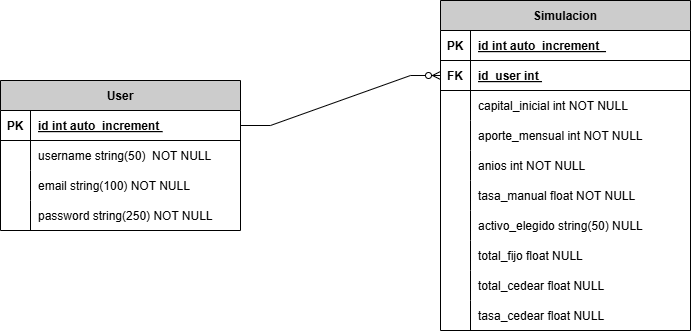

The diagram above was exported from draw.io. Its source (the exported page's mxGraphModel, read from the mxfile embedded in the PNG):
<mxGraphModel dx="1105" dy="473" grid="1" gridSize="10" guides="1" tooltips="1" connect="1" arrows="1" fold="1" page="1" pageScale="1" pageWidth="850" pageHeight="1100" background="#FFFFFF" math="0" shadow="0" extFonts="Permanent Marker^https://fonts.googleapis.com/css?family=Permanent+Marker">
  <root>
    <mxCell id="0" />
    <mxCell id="1" parent="0" />
    <mxCell id="C-vyLk0tnHw3VtMMgP7b-2" parent="1" style="shape=table;startSize=30;container=1;collapsible=1;childLayout=tableLayout;fixedRows=1;rowLines=0;fontStyle=1;align=center;resizeLast=1;fillColor=#CCCCCC;" value="User" vertex="1">
      <mxGeometry height="150" width="240" x="80" y="230" as="geometry" />
    </mxCell>
    <mxCell id="C-vyLk0tnHw3VtMMgP7b-3" parent="C-vyLk0tnHw3VtMMgP7b-2" style="shape=partialRectangle;collapsible=0;dropTarget=0;pointerEvents=0;fillColor=none;points=[[0,0.5],[1,0.5]];portConstraint=eastwest;top=0;left=0;right=0;bottom=1;" value="" vertex="1">
      <mxGeometry height="30" width="240" y="30" as="geometry" />
    </mxCell>
    <mxCell id="C-vyLk0tnHw3VtMMgP7b-4" parent="C-vyLk0tnHw3VtMMgP7b-3" style="shape=partialRectangle;overflow=hidden;connectable=0;fillColor=none;top=0;left=0;bottom=0;right=0;fontStyle=1;" value="PK" vertex="1">
      <mxGeometry height="30" width="30" as="geometry">
        <mxRectangle height="30" width="30" as="alternateBounds" />
      </mxGeometry>
    </mxCell>
    <mxCell id="C-vyLk0tnHw3VtMMgP7b-5" parent="C-vyLk0tnHw3VtMMgP7b-3" style="shape=partialRectangle;overflow=hidden;connectable=0;fillColor=none;top=0;left=0;bottom=0;right=0;align=left;spacingLeft=6;fontStyle=5;" value="id int auto_increment " vertex="1">
      <mxGeometry height="30" width="210" x="30" as="geometry">
        <mxRectangle height="30" width="210" as="alternateBounds" />
      </mxGeometry>
    </mxCell>
    <mxCell id="C-vyLk0tnHw3VtMMgP7b-6" parent="C-vyLk0tnHw3VtMMgP7b-2" style="shape=partialRectangle;collapsible=0;dropTarget=0;pointerEvents=0;fillColor=none;points=[[0,0.5],[1,0.5]];portConstraint=eastwest;top=0;left=0;right=0;bottom=0;" value="" vertex="1">
      <mxGeometry height="30" width="240" y="60" as="geometry" />
    </mxCell>
    <mxCell id="C-vyLk0tnHw3VtMMgP7b-7" parent="C-vyLk0tnHw3VtMMgP7b-6" style="shape=partialRectangle;overflow=hidden;connectable=0;fillColor=none;top=0;left=0;bottom=0;right=0;" value="" vertex="1">
      <mxGeometry height="30" width="30" as="geometry">
        <mxRectangle height="30" width="30" as="alternateBounds" />
      </mxGeometry>
    </mxCell>
    <mxCell id="C-vyLk0tnHw3VtMMgP7b-8" parent="C-vyLk0tnHw3VtMMgP7b-6" style="shape=partialRectangle;overflow=hidden;connectable=0;fillColor=none;top=0;left=0;bottom=0;right=0;align=left;spacingLeft=6;" value="username string(50)  NOT NULL" vertex="1">
      <mxGeometry height="30" width="210" x="30" as="geometry">
        <mxRectangle height="30" width="210" as="alternateBounds" />
      </mxGeometry>
    </mxCell>
    <mxCell id="e66GrVoieNr2txH8dv8v-25" parent="C-vyLk0tnHw3VtMMgP7b-2" style="shape=partialRectangle;collapsible=0;dropTarget=0;pointerEvents=0;fillColor=none;points=[[0,0.5],[1,0.5]];portConstraint=eastwest;top=0;left=0;right=0;bottom=0;" value="" vertex="1">
      <mxGeometry height="30" width="240" y="90" as="geometry" />
    </mxCell>
    <mxCell id="e66GrVoieNr2txH8dv8v-26" parent="e66GrVoieNr2txH8dv8v-25" style="shape=partialRectangle;overflow=hidden;connectable=0;fillColor=none;top=0;left=0;bottom=0;right=0;" value="" vertex="1">
      <mxGeometry height="30" width="30" as="geometry">
        <mxRectangle height="30" width="30" as="alternateBounds" />
      </mxGeometry>
    </mxCell>
    <mxCell id="e66GrVoieNr2txH8dv8v-27" parent="e66GrVoieNr2txH8dv8v-25" style="shape=partialRectangle;overflow=hidden;connectable=0;fillColor=none;top=0;left=0;bottom=0;right=0;align=left;spacingLeft=6;" value="email string(100) NOT NULL" vertex="1">
      <mxGeometry height="30" width="210" x="30" as="geometry">
        <mxRectangle height="30" width="210" as="alternateBounds" />
      </mxGeometry>
    </mxCell>
    <mxCell id="e66GrVoieNr2txH8dv8v-28" parent="C-vyLk0tnHw3VtMMgP7b-2" style="shape=partialRectangle;collapsible=0;dropTarget=0;pointerEvents=0;fillColor=none;points=[[0,0.5],[1,0.5]];portConstraint=eastwest;top=0;left=0;right=0;bottom=0;" value="" vertex="1">
      <mxGeometry height="30" width="240" y="120" as="geometry" />
    </mxCell>
    <mxCell id="e66GrVoieNr2txH8dv8v-29" parent="e66GrVoieNr2txH8dv8v-28" style="shape=partialRectangle;overflow=hidden;connectable=0;fillColor=none;top=0;left=0;bottom=0;right=0;" value="" vertex="1">
      <mxGeometry height="30" width="30" as="geometry">
        <mxRectangle height="30" width="30" as="alternateBounds" />
      </mxGeometry>
    </mxCell>
    <mxCell id="e66GrVoieNr2txH8dv8v-30" parent="e66GrVoieNr2txH8dv8v-28" style="shape=partialRectangle;overflow=hidden;connectable=0;fillColor=none;top=0;left=0;bottom=0;right=0;align=left;spacingLeft=6;" value="password string(250) NOT NULL" vertex="1">
      <mxGeometry height="30" width="210" x="30" as="geometry">
        <mxRectangle height="30" width="210" as="alternateBounds" />
      </mxGeometry>
    </mxCell>
    <mxCell id="C-vyLk0tnHw3VtMMgP7b-23" parent="1" style="shape=table;startSize=30;container=1;collapsible=1;childLayout=tableLayout;fixedRows=1;rowLines=0;fontStyle=1;align=center;resizeLast=1;strokeColor=#000000;fillColor=#CCCCCC;" value="Simulacion" vertex="1">
      <mxGeometry height="330" width="250" x="520" y="150" as="geometry">
        <mxRectangle height="30" width="100" x="540" y="160" as="alternateBounds" />
      </mxGeometry>
    </mxCell>
    <mxCell id="C-vyLk0tnHw3VtMMgP7b-24" parent="C-vyLk0tnHw3VtMMgP7b-23" style="shape=partialRectangle;collapsible=0;dropTarget=0;pointerEvents=0;fillColor=none;points=[[0,0.5],[1,0.5]];portConstraint=eastwest;top=0;left=0;right=0;bottom=1;" value="" vertex="1">
      <mxGeometry height="30" width="250" y="30" as="geometry" />
    </mxCell>
    <mxCell id="C-vyLk0tnHw3VtMMgP7b-25" parent="C-vyLk0tnHw3VtMMgP7b-24" style="shape=partialRectangle;overflow=hidden;connectable=0;fillColor=none;top=0;left=0;bottom=0;right=0;fontStyle=1;" value="PK" vertex="1">
      <mxGeometry height="30" width="30" as="geometry">
        <mxRectangle height="30" width="30" as="alternateBounds" />
      </mxGeometry>
    </mxCell>
    <mxCell id="C-vyLk0tnHw3VtMMgP7b-26" parent="C-vyLk0tnHw3VtMMgP7b-24" style="shape=partialRectangle;overflow=hidden;connectable=0;fillColor=none;top=0;left=0;bottom=0;right=0;align=left;spacingLeft=6;fontStyle=5;" value="id int auto_increment  " vertex="1">
      <mxGeometry height="30" width="220" x="30" as="geometry">
        <mxRectangle height="30" width="220" as="alternateBounds" />
      </mxGeometry>
    </mxCell>
    <mxCell id="e66GrVoieNr2txH8dv8v-22" parent="C-vyLk0tnHw3VtMMgP7b-23" style="shape=partialRectangle;collapsible=0;dropTarget=0;pointerEvents=0;fillColor=none;points=[[0,0.5],[1,0.5]];portConstraint=eastwest;top=0;left=0;right=0;bottom=1;" value="" vertex="1">
      <mxGeometry height="30" width="250" y="60" as="geometry" />
    </mxCell>
    <mxCell id="e66GrVoieNr2txH8dv8v-23" parent="e66GrVoieNr2txH8dv8v-22" style="shape=partialRectangle;overflow=hidden;connectable=0;fillColor=none;top=0;left=0;bottom=0;right=0;fontStyle=1;" value="FK" vertex="1">
      <mxGeometry height="30" width="30" as="geometry">
        <mxRectangle height="30" width="30" as="alternateBounds" />
      </mxGeometry>
    </mxCell>
    <mxCell id="e66GrVoieNr2txH8dv8v-24" parent="e66GrVoieNr2txH8dv8v-22" style="shape=partialRectangle;overflow=hidden;connectable=0;fillColor=none;top=0;left=0;bottom=0;right=0;align=left;spacingLeft=6;fontStyle=5;" value="id_user int " vertex="1">
      <mxGeometry height="30" width="220" x="30" as="geometry">
        <mxRectangle height="30" width="220" as="alternateBounds" />
      </mxGeometry>
    </mxCell>
    <mxCell id="C-vyLk0tnHw3VtMMgP7b-27" parent="C-vyLk0tnHw3VtMMgP7b-23" style="shape=partialRectangle;collapsible=0;dropTarget=0;pointerEvents=0;fillColor=none;points=[[0,0.5],[1,0.5]];portConstraint=eastwest;top=0;left=0;right=0;bottom=0;" value="" vertex="1">
      <mxGeometry height="30" width="250" y="90" as="geometry" />
    </mxCell>
    <mxCell id="C-vyLk0tnHw3VtMMgP7b-28" parent="C-vyLk0tnHw3VtMMgP7b-27" style="shape=partialRectangle;overflow=hidden;connectable=0;fillColor=none;top=0;left=0;bottom=0;right=0;" value="" vertex="1">
      <mxGeometry height="30" width="30" as="geometry">
        <mxRectangle height="30" width="30" as="alternateBounds" />
      </mxGeometry>
    </mxCell>
    <mxCell id="C-vyLk0tnHw3VtMMgP7b-29" parent="C-vyLk0tnHw3VtMMgP7b-27" style="shape=partialRectangle;overflow=hidden;connectable=0;fillColor=none;top=0;left=0;bottom=0;right=0;align=left;spacingLeft=6;" value="capital_inicial int NOT NULL  " vertex="1">
      <mxGeometry height="30" width="220" x="30" as="geometry">
        <mxRectangle height="30" width="220" as="alternateBounds" />
      </mxGeometry>
    </mxCell>
    <mxCell id="e66GrVoieNr2txH8dv8v-1" parent="C-vyLk0tnHw3VtMMgP7b-23" style="shape=partialRectangle;collapsible=0;dropTarget=0;pointerEvents=0;fillColor=none;points=[[0,0.5],[1,0.5]];portConstraint=eastwest;top=0;left=0;right=0;bottom=0;" value="" vertex="1">
      <mxGeometry height="30" width="250" y="120" as="geometry" />
    </mxCell>
    <mxCell id="e66GrVoieNr2txH8dv8v-2" parent="e66GrVoieNr2txH8dv8v-1" style="shape=partialRectangle;overflow=hidden;connectable=0;fillColor=none;top=0;left=0;bottom=0;right=0;" value="" vertex="1">
      <mxGeometry height="30" width="30" as="geometry">
        <mxRectangle height="30" width="30" as="alternateBounds" />
      </mxGeometry>
    </mxCell>
    <mxCell id="e66GrVoieNr2txH8dv8v-3" parent="e66GrVoieNr2txH8dv8v-1" style="shape=partialRectangle;overflow=hidden;connectable=0;fillColor=none;top=0;left=0;bottom=0;right=0;align=left;spacingLeft=6;" value="aporte_mensual int NOT NULL" vertex="1">
      <mxGeometry height="30" width="220" x="30" as="geometry">
        <mxRectangle height="30" width="220" as="alternateBounds" />
      </mxGeometry>
    </mxCell>
    <mxCell id="e66GrVoieNr2txH8dv8v-4" parent="C-vyLk0tnHw3VtMMgP7b-23" style="shape=partialRectangle;collapsible=0;dropTarget=0;pointerEvents=0;fillColor=none;points=[[0,0.5],[1,0.5]];portConstraint=eastwest;top=0;left=0;right=0;bottom=0;" value="" vertex="1">
      <mxGeometry height="30" width="250" y="150" as="geometry" />
    </mxCell>
    <mxCell id="e66GrVoieNr2txH8dv8v-5" parent="e66GrVoieNr2txH8dv8v-4" style="shape=partialRectangle;overflow=hidden;connectable=0;fillColor=none;top=0;left=0;bottom=0;right=0;" value="" vertex="1">
      <mxGeometry height="30" width="30" as="geometry">
        <mxRectangle height="30" width="30" as="alternateBounds" />
      </mxGeometry>
    </mxCell>
    <mxCell id="e66GrVoieNr2txH8dv8v-6" parent="e66GrVoieNr2txH8dv8v-4" style="shape=partialRectangle;overflow=hidden;connectable=0;fillColor=none;top=0;left=0;bottom=0;right=0;align=left;spacingLeft=6;" value="anios int NOT NULL" vertex="1">
      <mxGeometry height="30" width="220" x="30" as="geometry">
        <mxRectangle height="30" width="220" as="alternateBounds" />
      </mxGeometry>
    </mxCell>
    <mxCell id="e66GrVoieNr2txH8dv8v-7" parent="C-vyLk0tnHw3VtMMgP7b-23" style="shape=partialRectangle;collapsible=0;dropTarget=0;pointerEvents=0;fillColor=none;points=[[0,0.5],[1,0.5]];portConstraint=eastwest;top=0;left=0;right=0;bottom=0;" value="" vertex="1">
      <mxGeometry height="30" width="250" y="180" as="geometry" />
    </mxCell>
    <mxCell id="e66GrVoieNr2txH8dv8v-8" parent="e66GrVoieNr2txH8dv8v-7" style="shape=partialRectangle;overflow=hidden;connectable=0;fillColor=none;top=0;left=0;bottom=0;right=0;" value="" vertex="1">
      <mxGeometry height="30" width="30" as="geometry">
        <mxRectangle height="30" width="30" as="alternateBounds" />
      </mxGeometry>
    </mxCell>
    <mxCell id="e66GrVoieNr2txH8dv8v-9" parent="e66GrVoieNr2txH8dv8v-7" style="shape=partialRectangle;overflow=hidden;connectable=0;fillColor=none;top=0;left=0;bottom=0;right=0;align=left;spacingLeft=6;" value="tasa_manual float NOT NULL " vertex="1">
      <mxGeometry height="30" width="220" x="30" as="geometry">
        <mxRectangle height="30" width="220" as="alternateBounds" />
      </mxGeometry>
    </mxCell>
    <mxCell id="e66GrVoieNr2txH8dv8v-10" parent="C-vyLk0tnHw3VtMMgP7b-23" style="shape=partialRectangle;collapsible=0;dropTarget=0;pointerEvents=0;fillColor=none;points=[[0,0.5],[1,0.5]];portConstraint=eastwest;top=0;left=0;right=0;bottom=0;" value="" vertex="1">
      <mxGeometry height="30" width="250" y="210" as="geometry" />
    </mxCell>
    <mxCell id="e66GrVoieNr2txH8dv8v-11" parent="e66GrVoieNr2txH8dv8v-10" style="shape=partialRectangle;overflow=hidden;connectable=0;fillColor=none;top=0;left=0;bottom=0;right=0;" value="" vertex="1">
      <mxGeometry height="30" width="30" as="geometry">
        <mxRectangle height="30" width="30" as="alternateBounds" />
      </mxGeometry>
    </mxCell>
    <mxCell id="e66GrVoieNr2txH8dv8v-12" parent="e66GrVoieNr2txH8dv8v-10" style="shape=partialRectangle;overflow=hidden;connectable=0;fillColor=none;top=0;left=0;bottom=0;right=0;align=left;spacingLeft=6;" value="activo_elegido string(50) NULL" vertex="1">
      <mxGeometry height="30" width="220" x="30" as="geometry">
        <mxRectangle height="30" width="220" as="alternateBounds" />
      </mxGeometry>
    </mxCell>
    <mxCell id="e66GrVoieNr2txH8dv8v-13" parent="C-vyLk0tnHw3VtMMgP7b-23" style="shape=partialRectangle;collapsible=0;dropTarget=0;pointerEvents=0;fillColor=none;points=[[0,0.5],[1,0.5]];portConstraint=eastwest;top=0;left=0;right=0;bottom=0;" value="" vertex="1">
      <mxGeometry height="30" width="250" y="240" as="geometry" />
    </mxCell>
    <mxCell id="e66GrVoieNr2txH8dv8v-14" parent="e66GrVoieNr2txH8dv8v-13" style="shape=partialRectangle;overflow=hidden;connectable=0;fillColor=none;top=0;left=0;bottom=0;right=0;" value="" vertex="1">
      <mxGeometry height="30" width="30" as="geometry">
        <mxRectangle height="30" width="30" as="alternateBounds" />
      </mxGeometry>
    </mxCell>
    <mxCell id="e66GrVoieNr2txH8dv8v-15" parent="e66GrVoieNr2txH8dv8v-13" style="shape=partialRectangle;overflow=hidden;connectable=0;fillColor=none;top=0;left=0;bottom=0;right=0;align=left;spacingLeft=6;" value="total_fijo float NULL" vertex="1">
      <mxGeometry height="30" width="220" x="30" as="geometry">
        <mxRectangle height="30" width="220" as="alternateBounds" />
      </mxGeometry>
    </mxCell>
    <mxCell id="e66GrVoieNr2txH8dv8v-16" parent="C-vyLk0tnHw3VtMMgP7b-23" style="shape=partialRectangle;collapsible=0;dropTarget=0;pointerEvents=0;fillColor=none;points=[[0,0.5],[1,0.5]];portConstraint=eastwest;top=0;left=0;right=0;bottom=0;" value="" vertex="1">
      <mxGeometry height="30" width="250" y="270" as="geometry" />
    </mxCell>
    <mxCell id="e66GrVoieNr2txH8dv8v-17" parent="e66GrVoieNr2txH8dv8v-16" style="shape=partialRectangle;overflow=hidden;connectable=0;fillColor=none;top=0;left=0;bottom=0;right=0;" value="" vertex="1">
      <mxGeometry height="30" width="30" as="geometry">
        <mxRectangle height="30" width="30" as="alternateBounds" />
      </mxGeometry>
    </mxCell>
    <mxCell id="e66GrVoieNr2txH8dv8v-18" parent="e66GrVoieNr2txH8dv8v-16" style="shape=partialRectangle;overflow=hidden;connectable=0;fillColor=none;top=0;left=0;bottom=0;right=0;align=left;spacingLeft=6;" value="total_cedear float NULL" vertex="1">
      <mxGeometry height="30" width="220" x="30" as="geometry">
        <mxRectangle height="30" width="220" as="alternateBounds" />
      </mxGeometry>
    </mxCell>
    <mxCell id="e66GrVoieNr2txH8dv8v-19" parent="C-vyLk0tnHw3VtMMgP7b-23" style="shape=partialRectangle;collapsible=0;dropTarget=0;pointerEvents=0;fillColor=none;points=[[0,0.5],[1,0.5]];portConstraint=eastwest;top=0;left=0;right=0;bottom=0;" value="" vertex="1">
      <mxGeometry height="30" width="250" y="300" as="geometry" />
    </mxCell>
    <mxCell id="e66GrVoieNr2txH8dv8v-20" parent="e66GrVoieNr2txH8dv8v-19" style="shape=partialRectangle;overflow=hidden;connectable=0;fillColor=none;top=0;left=0;bottom=0;right=0;" value="" vertex="1">
      <mxGeometry height="30" width="30" as="geometry">
        <mxRectangle height="30" width="30" as="alternateBounds" />
      </mxGeometry>
    </mxCell>
    <mxCell id="e66GrVoieNr2txH8dv8v-21" parent="e66GrVoieNr2txH8dv8v-19" style="shape=partialRectangle;overflow=hidden;connectable=0;fillColor=none;top=0;left=0;bottom=0;right=0;align=left;spacingLeft=6;" value="tasa_cedear float NULL" vertex="1">
      <mxGeometry height="30" width="220" x="30" as="geometry">
        <mxRectangle height="30" width="220" as="alternateBounds" />
      </mxGeometry>
    </mxCell>
    <mxCell id="sjFTAixti7WtPlaY28Rp-1" edge="1" parent="1" source="C-vyLk0tnHw3VtMMgP7b-3" style="edgeStyle=entityRelationEdgeStyle;fontSize=12;html=1;endArrow=ERzeroToMany;endFill=1;rounded=0;exitX=1;exitY=0.5;exitDx=0;exitDy=0;entryX=0;entryY=0.5;entryDx=0;entryDy=0;" target="e66GrVoieNr2txH8dv8v-22" value="">
      <mxGeometry height="100" relative="1" width="100" as="geometry">
        <mxPoint x="320.00000000000006" y="311.99" as="sourcePoint" />
        <mxPoint x="538.08" y="240" as="targetPoint" />
      </mxGeometry>
    </mxCell>
  </root>
</mxGraphModel>